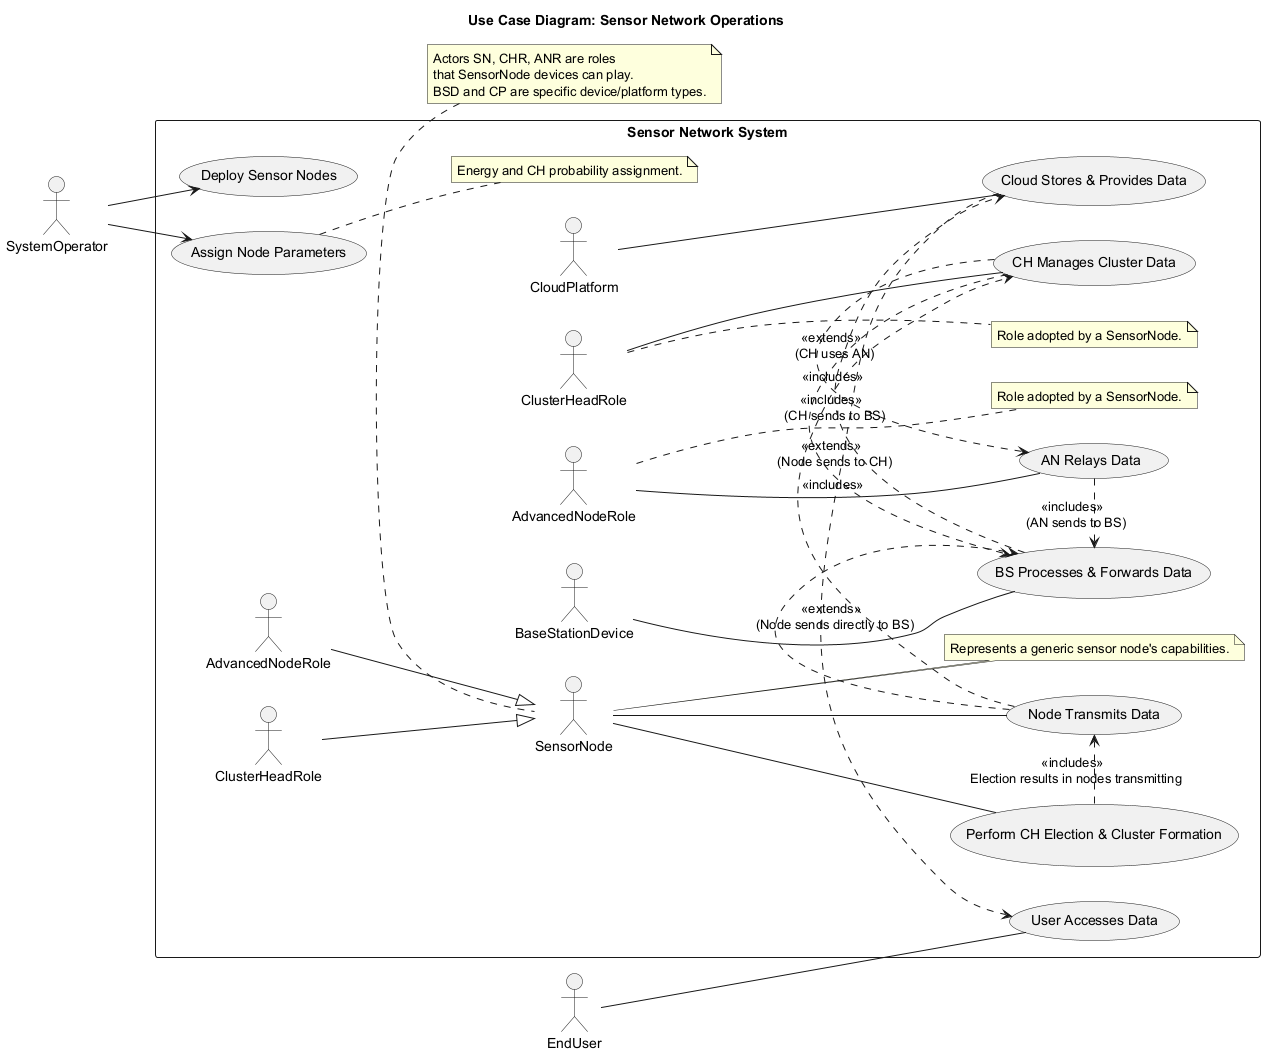

The diagram above was rendered by PlantUML. Its source (embedded in the PNG):
@startuml
title Use Case Diagram: Sensor Network Operations

left to right direction

actor SystemOperator
actor EndUser

rectangle "Sensor Network System" {
  usecase "Deploy Sensor Nodes" as UC1
  usecase "Assign Node Parameters" as UC2
  usecase "Perform CH Election & Cluster Formation" as UC3
  usecase "Node Transmits Data" as UC4
  usecase "CH Manages Cluster Data" as UC5
  usecase "AN Relays Data" as UC6
  usecase "BS Processes & Forwards Data" as UC7
  usecase "Cloud Stores & Provides Data" as UC8
  usecase "User Accesses Data" as UC9

  actor SensorNode as SN
  actor ClusterHeadRole as CHR
  actor AdvancedNodeRole as ANR
  actor BaseStationDevice as BSD
  actor CloudPlatform as CP
  note right of SN: Represents a generic sensor node's capabilities.
  note right of CHR: Role adopted by a SensorNode.
  note right of ANR: Role adopted by a SensorNode.


  SystemOperator --> UC1
  SystemOperator --> UC2
  note right of UC2: Energy and CH probability assignment.

  SN -- UC3
  SN -- UC4
  CHR -- UC5
  ANR -- UC6
  BSD -- UC7
  CP -- UC8
  EndUser -- UC9

  UC3 .> UC4 : <<includes>> \n Election results in nodes transmitting
  UC4 .> UC5 : <<extends>> \n (Node sends to CH)
  UC5 .> UC6 : <<extends>> \n (CH uses AN)
  UC5 .> UC7 : <<includes>> \n (CH sends to BS)
  UC6 .> UC7 : <<includes>> \n (AN sends to BS)
  UC4 .> UC7 : <<extends>> \n (Node sends directly to BS)
  UC7 .> UC8 : <<includes>>
  UC8 .> UC9 : <<includes>>

  ClusterHeadRole --|> SN
  AdvancedNodeRole --|> SN
}
note top of SN
  Actors SN, CHR, ANR are roles
  that SensorNode devices can play.
  BSD and CP are specific device/platform types.
end note
@enduml